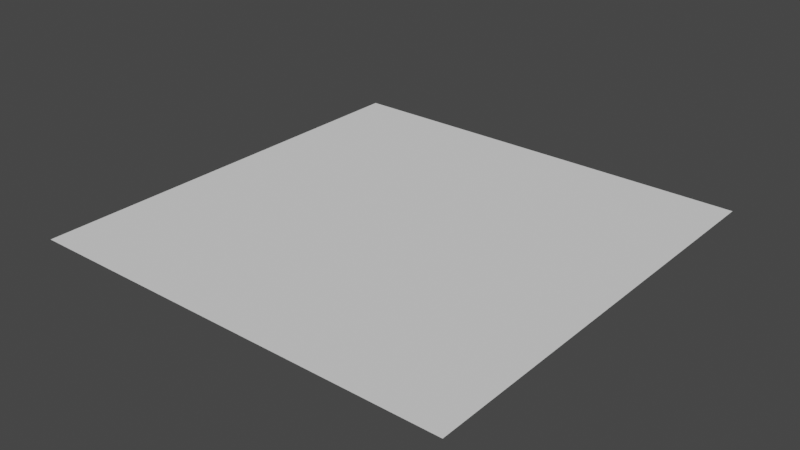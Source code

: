 # Source: Jeremy.blend  (saved by Blender 2.91.10; exported with 4.5.12 LTS)
import bpy
from mathutils import Matrix  # noqa: F401  (used for matrix-valued properties, if any)

bpy.ops.wm.read_factory_settings(use_empty=True)
scene = bpy.context.scene
scene.name = 'Scene'

# ---- collections
col_collection = bpy.data.collections.new('Collection'); scene.collection.children.link(col_collection)

# ---- world
world_world = bpy.data.worlds.new('World'); scene.world = world_world
world_world.use_nodes = True; world_world.node_tree.nodes.clear()
_N = world_world.node_tree.nodes; _L = world_world.node_tree.links
n0 = _N.new('ShaderNodeOutputWorld'); n0.name = 'World Output'; n0.location = (300, 300)
n1 = _N.new('ShaderNodeBackground'); n1.name = 'Background'; n1.location = (10, 300)
n1.inputs[0].default_value = (0.05088, 0.05088, 0.05088, 1.0)
_L.new(n1.outputs[0], n0.inputs[0])
n0.is_active_output = True
world_world.color = (0.05088, 0.05088, 0.05088)
world_world.use_sun_shadow = False
world_world.sun_shadow_jitter_overblur = 0.0

# ---- meshes
me_plane = bpy.data.meshes.new('Plane')
me_plane.from_pydata([(-1.0, -1.0, 0.0), (1.0, -1.0, 0.0), (-1.0, 1.0, 0.0), (1.0, 1.0, 0.0)], [], [(0, 1, 3, 2)])
_uv = me_plane.uv_layers.new(name='UVMap')
_uv.uv.foreach_set('vector', [0.0, 0.0, 1.0, 0.0, 1.0, 1.0, 0.0, 1.0])
me_plane.use_remesh_fix_poles = True
me_plane.use_remesh_preserve_attributes = False
me_plane.use_mirror_vertex_groups = False
me_plane.update()

# ---- objects
ob_plane = bpy.data.objects.new('Plane', me_plane)

# ---- transforms, parenting, visibility, modifiers, constraints
ob_plane.location = (0.0, 0.0, 0.0)
ob_plane.scale = (10.0, 10.0, 10.0)
ob_plane.lock_location = (True, True, True)
ob_plane.lock_rotation = (True, True, True)
ob_plane.lock_scale = (True, True, True)
ob_plane.lineart.crease_threshold = 0.0

# ---- collection membership
col_collection.objects.link(ob_plane)

# ---- scene / render settings (as saved in the file)
scene.frame_start = 1; scene.frame_end = 250; scene.frame_set(1)
scene.render.engine = 'BLENDER_EEVEE_NEXT'
scene.cycles.use_denoising = False
scene.cycles.samples = 128
scene.cycles.sampling_pattern = 'TABULATED_SOBOL'
scene.cycles.use_adaptive_sampling = False
scene.cycles.use_light_tree = False
scene.view_settings.view_transform = 'Filmic'
bpy.context.view_layer.update()

# ---- added for rendering (the .blend has no active camera and no usable light): camera, sun
cam_auto = bpy.data.cameras.new('AutoCamera')
cam_auto.lens = 50.0
cam_auto.sensor_width = 36.0
cam_auto.clip_end = 1000.0
ob_auto_camera = bpy.data.objects.new('AutoCamera', cam_auto)
scene.collection.objects.link(ob_auto_camera)
ob_auto_camera.location = (26.1693, -31.4032, 20.9354)
ob_auto_camera.rotation_euler = (1.09748, -7.21219e-08, 0.694738)
scene.camera = ob_auto_camera
light_auto_sun = bpy.data.lights.new('AutoSun', 'SUN')
light_auto_sun.energy = 3.0
light_auto_sun.angle = 0.0523599
ob_auto_sun = bpy.data.objects.new('AutoSun', light_auto_sun)
scene.collection.objects.link(ob_auto_sun)
ob_auto_sun.rotation_euler = (0.872665, 0.174533, 0.523599)
bpy.context.view_layer.update()
